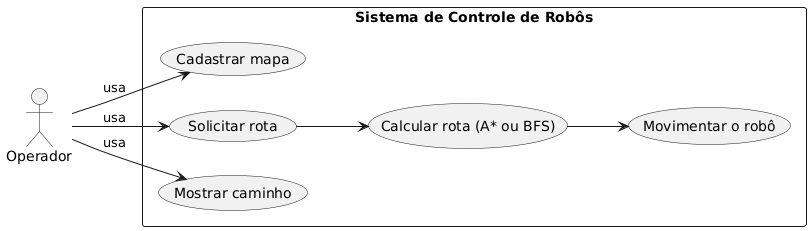

The diagram above was rendered by PlantUML. Its source (embedded in the PNG):
@startuml
left to right direction

actor Operador

rectangle "Sistema de Controle de Robôs" {
  usecase "Cadastrar mapa" as UC1
  usecase "Solicitar rota" as UC2
  usecase "Mostrar caminho" as UC3
  usecase "Calcular rota (A* ou BFS)" as UC4
  usecase "Movimentar o robô" as UC5
}

Operador --> UC1 : usa
Operador --> UC2 : usa
Operador --> UC3 : usa

UC2 --> UC4
UC4 --> UC5
@enduml